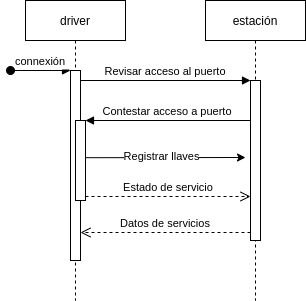

The diagram above was exported from draw.io. Its source (the exported page's mxGraphModel, read from the mxfile embedded in the PNG):
<mxGraphModel dx="908" dy="806" grid="1" gridSize="10" guides="1" tooltips="1" connect="1" arrows="1" fold="1" page="1" pageScale="1" pageWidth="850" pageHeight="1100" math="0" shadow="0">
  <root>
    <mxCell id="0" />
    <mxCell id="1" parent="0" />
    <mxCell id="3nuBFxr9cyL0pnOWT2aG-1" value="driver" style="shape=umlLifeline;perimeter=lifelinePerimeter;container=1;collapsible=0;recursiveResize=0;rounded=0;shadow=0;strokeWidth=1;" parent="1" vertex="1">
      <mxGeometry x="305" y="270" width="100" height="300" as="geometry" />
    </mxCell>
    <mxCell id="3nuBFxr9cyL0pnOWT2aG-2" value="" style="points=[];perimeter=orthogonalPerimeter;rounded=0;shadow=0;strokeWidth=1;" parent="3nuBFxr9cyL0pnOWT2aG-1" vertex="1">
      <mxGeometry x="45" y="70" width="10" height="190" as="geometry" />
    </mxCell>
    <mxCell id="3nuBFxr9cyL0pnOWT2aG-3" value="connexión" style="verticalAlign=bottom;startArrow=oval;endArrow=block;startSize=8;shadow=0;strokeWidth=1;" parent="3nuBFxr9cyL0pnOWT2aG-1" target="3nuBFxr9cyL0pnOWT2aG-2" edge="1">
      <mxGeometry relative="1" as="geometry">
        <mxPoint x="-15" y="70" as="sourcePoint" />
      </mxGeometry>
    </mxCell>
    <mxCell id="3nuBFxr9cyL0pnOWT2aG-4" value="" style="points=[];perimeter=orthogonalPerimeter;rounded=0;shadow=0;strokeWidth=1;" parent="3nuBFxr9cyL0pnOWT2aG-1" vertex="1">
      <mxGeometry x="50" y="120" width="10" height="80" as="geometry" />
    </mxCell>
    <mxCell id="3nuBFxr9cyL0pnOWT2aG-5" value="estación" style="shape=umlLifeline;perimeter=lifelinePerimeter;container=1;collapsible=0;recursiveResize=0;rounded=0;shadow=0;strokeWidth=1;" parent="1" vertex="1">
      <mxGeometry x="485" y="270" width="100" height="300" as="geometry" />
    </mxCell>
    <mxCell id="3nuBFxr9cyL0pnOWT2aG-6" value="" style="points=[];perimeter=orthogonalPerimeter;rounded=0;shadow=0;strokeWidth=1;" parent="3nuBFxr9cyL0pnOWT2aG-5" vertex="1">
      <mxGeometry x="45" y="80" width="10" height="160" as="geometry" />
    </mxCell>
    <mxCell id="3nuBFxr9cyL0pnOWT2aG-7" value="Datos de servicios" style="verticalAlign=bottom;endArrow=open;dashed=1;endSize=8;exitX=0;exitY=0.95;shadow=0;strokeWidth=1;" parent="1" source="3nuBFxr9cyL0pnOWT2aG-6" target="3nuBFxr9cyL0pnOWT2aG-2" edge="1">
      <mxGeometry relative="1" as="geometry">
        <mxPoint x="460" y="426" as="targetPoint" />
      </mxGeometry>
    </mxCell>
    <mxCell id="3nuBFxr9cyL0pnOWT2aG-8" value="Revisar acceso al puerto" style="verticalAlign=bottom;endArrow=block;entryX=0;entryY=0;shadow=0;strokeWidth=1;" parent="1" source="3nuBFxr9cyL0pnOWT2aG-2" target="3nuBFxr9cyL0pnOWT2aG-6" edge="1">
      <mxGeometry relative="1" as="geometry">
        <mxPoint x="460" y="350" as="sourcePoint" />
      </mxGeometry>
    </mxCell>
    <mxCell id="3nuBFxr9cyL0pnOWT2aG-9" value="Contestar acceso a puerto" style="verticalAlign=bottom;endArrow=block;entryX=1;entryY=0;shadow=0;strokeWidth=1;" parent="1" source="3nuBFxr9cyL0pnOWT2aG-6" target="3nuBFxr9cyL0pnOWT2aG-4" edge="1">
      <mxGeometry relative="1" as="geometry">
        <mxPoint x="425" y="390" as="sourcePoint" />
      </mxGeometry>
    </mxCell>
    <mxCell id="3nuBFxr9cyL0pnOWT2aG-10" value="Estado de servicio" style="verticalAlign=bottom;endArrow=open;dashed=1;endSize=8;exitX=1;exitY=0.95;shadow=0;strokeWidth=1;" parent="1" source="3nuBFxr9cyL0pnOWT2aG-4" target="3nuBFxr9cyL0pnOWT2aG-6" edge="1">
      <mxGeometry relative="1" as="geometry">
        <mxPoint x="425" y="447" as="targetPoint" />
      </mxGeometry>
    </mxCell>
    <mxCell id="37YD4KgAC-I6zruclbOM-2" value="" style="verticalAlign=bottom;endArrow=none;entryX=1.033;entryY=0.465;shadow=0;strokeWidth=1;entryDx=0;entryDy=0;entryPerimeter=0;startArrow=classic;startFill=1;endFill=0;targetPerimeterSpacing=6;sourcePerimeterSpacing=6;" parent="1" target="3nuBFxr9cyL0pnOWT2aG-4" edge="1">
      <mxGeometry relative="1" as="geometry">
        <mxPoint x="525" y="427" as="sourcePoint" />
        <mxPoint x="375" y="419.58" as="targetPoint" />
      </mxGeometry>
    </mxCell>
    <mxCell id="37YD4KgAC-I6zruclbOM-4" value="Registrar llaves" style="edgeLabel;html=1;align=center;verticalAlign=middle;resizable=0;points=[];" parent="37YD4KgAC-I6zruclbOM-2" vertex="1" connectable="0">
      <mxGeometry x="0.0501" y="-2" relative="1" as="geometry">
        <mxPoint as="offset" />
      </mxGeometry>
    </mxCell>
  </root>
</mxGraphModel>